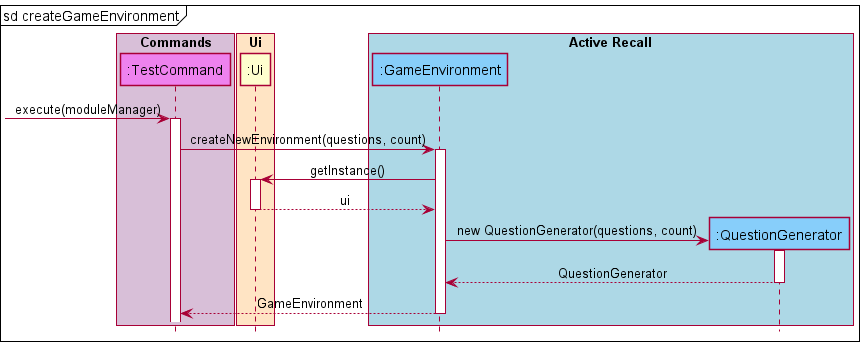

The diagram above was rendered by PlantUML. Its source (embedded in the PNG):
@startuml
'https://plantuml.com/sequence-diagram

!include ../SequenceStyle.puml

mainframe sd createGameEnvironment

box "Commands" #thistle
participant ":TestCommand" as TestCommand #violet
endbox
box "Ui" #bisque
participant ":Ui" as Ui
endbox
box "Active Recall" #lightblue
participant ":GameEnvironment" as GameEnvironment #lightskyblue
participant ":QuestionGenerator" as QuestionGenerator #lightskyblue
endbox

-> TestCommand : execute(moduleManager)
activate TestCommand
TestCommand -> GameEnvironment : createNewEnvironment(questions, count)
activate GameEnvironment
  GameEnvironment -> Ui : getInstance()
  activate Ui
  return ui
  create QuestionGenerator
  GameEnvironment -> QuestionGenerator : new QuestionGenerator(questions, count)
  activate QuestionGenerator
  return QuestionGenerator
return GameEnvironment

@enduml